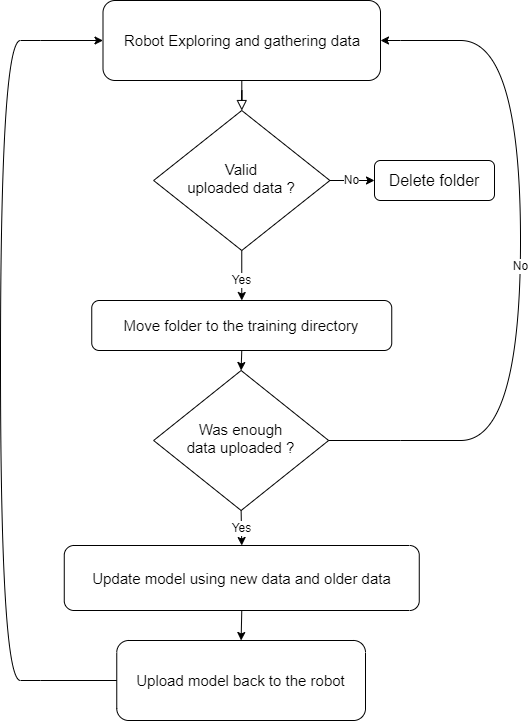

The diagram above was exported from draw.io. Its source (the exported page's mxGraphModel, read from the mxfile embedded in the PNG):
<mxGraphModel dx="2074" dy="1110" grid="1" gridSize="10" guides="1" tooltips="1" connect="1" arrows="1" fold="1" page="1" pageScale="1" pageWidth="827" pageHeight="1169" math="0" shadow="0">
  <root>
    <mxCell id="WIyWlLk6GJQsqaUBKTNV-0" />
    <mxCell id="WIyWlLk6GJQsqaUBKTNV-1" parent="WIyWlLk6GJQsqaUBKTNV-0" />
    <mxCell id="WIyWlLk6GJQsqaUBKTNV-2" value="" style="rounded=0;html=1;jettySize=auto;orthogonalLoop=1;fontSize=11;endArrow=block;endFill=0;endSize=8;strokeWidth=1;shadow=0;labelBackgroundColor=none;edgeStyle=orthogonalEdgeStyle;" parent="WIyWlLk6GJQsqaUBKTNV-1" source="WIyWlLk6GJQsqaUBKTNV-3" target="WIyWlLk6GJQsqaUBKTNV-6" edge="1">
      <mxGeometry relative="1" as="geometry" />
    </mxCell>
    <mxCell id="WIyWlLk6GJQsqaUBKTNV-3" value="Robot Exploring and gathering data" style="rounded=1;whiteSpace=wrap;html=1;fontSize=15;glass=0;strokeWidth=1;shadow=0;" parent="WIyWlLk6GJQsqaUBKTNV-1" vertex="1">
      <mxGeometry x="142.5" y="40" width="277.5" height="80" as="geometry" />
    </mxCell>
    <mxCell id="TdIQGZf8QeJWD4Vkh2Jl-2" value="Yes" style="edgeStyle=orthogonalEdgeStyle;rounded=0;orthogonalLoop=1;jettySize=auto;html=1;exitX=0.5;exitY=1;exitDx=0;exitDy=0;labelPosition=center;verticalLabelPosition=middle;align=center;verticalAlign=middle;spacing=8;fontSize=12;" edge="1" parent="WIyWlLk6GJQsqaUBKTNV-1" source="WIyWlLk6GJQsqaUBKTNV-6" target="TdIQGZf8QeJWD4Vkh2Jl-0">
      <mxGeometry x="0.2" relative="1" as="geometry">
        <mxPoint as="offset" />
      </mxGeometry>
    </mxCell>
    <mxCell id="TdIQGZf8QeJWD4Vkh2Jl-6" value="No" style="edgeStyle=orthogonalEdgeStyle;rounded=0;orthogonalLoop=1;jettySize=auto;html=1;exitX=1;exitY=0.5;exitDx=0;exitDy=0;entryX=0;entryY=0.5;entryDx=0;entryDy=0;fontSize=12;" edge="1" parent="WIyWlLk6GJQsqaUBKTNV-1" source="WIyWlLk6GJQsqaUBKTNV-6" target="WIyWlLk6GJQsqaUBKTNV-7">
      <mxGeometry relative="1" as="geometry" />
    </mxCell>
    <mxCell id="WIyWlLk6GJQsqaUBKTNV-6" value="Valid &lt;br style=&quot;font-size: 15px;&quot;&gt;uploaded data ?" style="rhombus;whiteSpace=wrap;html=1;shadow=0;fontFamily=Helvetica;fontSize=15;align=center;strokeWidth=1;spacing=6;spacingTop=-4;" parent="WIyWlLk6GJQsqaUBKTNV-1" vertex="1">
      <mxGeometry x="193.13" y="150" width="176.25" height="140" as="geometry" />
    </mxCell>
    <mxCell id="WIyWlLk6GJQsqaUBKTNV-7" value="Delete folder" style="rounded=1;whiteSpace=wrap;html=1;fontSize=16;glass=0;strokeWidth=1;shadow=0;" parent="WIyWlLk6GJQsqaUBKTNV-1" vertex="1">
      <mxGeometry x="414" y="200" width="120" height="40" as="geometry" />
    </mxCell>
    <mxCell id="TdIQGZf8QeJWD4Vkh2Jl-5" value="Yes" style="edgeStyle=orthogonalEdgeStyle;rounded=0;orthogonalLoop=1;jettySize=auto;html=1;exitX=0.5;exitY=1;exitDx=0;exitDy=0;entryX=0.5;entryY=0;entryDx=0;entryDy=0;fontSize=12;" edge="1" parent="WIyWlLk6GJQsqaUBKTNV-1" source="WIyWlLk6GJQsqaUBKTNV-10" target="WIyWlLk6GJQsqaUBKTNV-11">
      <mxGeometry relative="1" as="geometry" />
    </mxCell>
    <mxCell id="WIyWlLk6GJQsqaUBKTNV-10" value="Was enough &lt;br style=&quot;font-size: 15px;&quot;&gt;data uploaded ?" style="rhombus;whiteSpace=wrap;html=1;shadow=0;fontFamily=Helvetica;fontSize=15;align=center;strokeWidth=1;spacing=6;spacingTop=-4;" parent="WIyWlLk6GJQsqaUBKTNV-1" vertex="1">
      <mxGeometry x="193.13" y="410" width="175" height="140" as="geometry" />
    </mxCell>
    <mxCell id="TdIQGZf8QeJWD4Vkh2Jl-8" style="edgeStyle=orthogonalEdgeStyle;rounded=0;orthogonalLoop=1;jettySize=auto;html=1;exitX=0.5;exitY=1;exitDx=0;exitDy=0;entryX=0.5;entryY=0;entryDx=0;entryDy=0;" edge="1" parent="WIyWlLk6GJQsqaUBKTNV-1" source="WIyWlLk6GJQsqaUBKTNV-11" target="TdIQGZf8QeJWD4Vkh2Jl-7">
      <mxGeometry relative="1" as="geometry" />
    </mxCell>
    <mxCell id="WIyWlLk6GJQsqaUBKTNV-11" value="Update model using new data and older data" style="rounded=1;whiteSpace=wrap;html=1;fontSize=15;glass=0;strokeWidth=1;shadow=0;" parent="WIyWlLk6GJQsqaUBKTNV-1" vertex="1">
      <mxGeometry x="103.75999999999999" y="585" width="355" height="65" as="geometry" />
    </mxCell>
    <mxCell id="TdIQGZf8QeJWD4Vkh2Jl-3" style="edgeStyle=orthogonalEdgeStyle;rounded=0;orthogonalLoop=1;jettySize=auto;html=1;exitX=0.5;exitY=1;exitDx=0;exitDy=0;entryX=0.5;entryY=0;entryDx=0;entryDy=0;" edge="1" parent="WIyWlLk6GJQsqaUBKTNV-1" source="TdIQGZf8QeJWD4Vkh2Jl-0" target="WIyWlLk6GJQsqaUBKTNV-10">
      <mxGeometry relative="1" as="geometry" />
    </mxCell>
    <mxCell id="TdIQGZf8QeJWD4Vkh2Jl-0" value="Move folder to the training directory" style="rounded=1;whiteSpace=wrap;html=1;fontSize=15;" vertex="1" parent="WIyWlLk6GJQsqaUBKTNV-1">
      <mxGeometry x="131.25" y="340" width="300" height="50" as="geometry" />
    </mxCell>
    <mxCell id="TdIQGZf8QeJWD4Vkh2Jl-4" value="No" style="curved=1;endArrow=classic;html=1;rounded=0;exitX=1;exitY=0.5;exitDx=0;exitDy=0;entryX=1;entryY=0.5;entryDx=0;entryDy=0;labelPosition=center;verticalLabelPosition=middle;align=center;verticalAlign=middle;spacing=8;fontSize=12;" edge="1" parent="WIyWlLk6GJQsqaUBKTNV-1" source="WIyWlLk6GJQsqaUBKTNV-10" target="WIyWlLk6GJQsqaUBKTNV-3">
      <mxGeometry width="50" height="50" relative="1" as="geometry">
        <mxPoint x="390" y="590" as="sourcePoint" />
        <mxPoint x="440" y="540" as="targetPoint" />
        <Array as="points">
          <mxPoint x="440" y="480" />
          <mxPoint x="560" y="480" />
          <mxPoint x="560" y="80" />
          <mxPoint x="440" y="80" />
        </Array>
      </mxGeometry>
    </mxCell>
    <mxCell id="TdIQGZf8QeJWD4Vkh2Jl-7" value="Upload model back to&amp;nbsp;the robot" style="rounded=1;whiteSpace=wrap;html=1;fontSize=15;" vertex="1" parent="WIyWlLk6GJQsqaUBKTNV-1">
      <mxGeometry x="156.26" y="680" width="248.74" height="80" as="geometry" />
    </mxCell>
    <mxCell id="TdIQGZf8QeJWD4Vkh2Jl-9" value="" style="curved=1;endArrow=classic;html=1;rounded=0;exitX=0;exitY=0.5;exitDx=0;exitDy=0;entryX=0;entryY=0.5;entryDx=0;entryDy=0;" edge="1" parent="WIyWlLk6GJQsqaUBKTNV-1" source="TdIQGZf8QeJWD4Vkh2Jl-7" target="WIyWlLk6GJQsqaUBKTNV-3">
      <mxGeometry width="50" height="50" relative="1" as="geometry">
        <mxPoint x="390" y="590" as="sourcePoint" />
        <mxPoint x="440" y="540" as="targetPoint" />
        <Array as="points">
          <mxPoint x="80" y="720" />
          <mxPoint x="40" y="720" />
          <mxPoint x="40" y="80" />
          <mxPoint x="80" y="80" />
        </Array>
      </mxGeometry>
    </mxCell>
  </root>
</mxGraphModel>